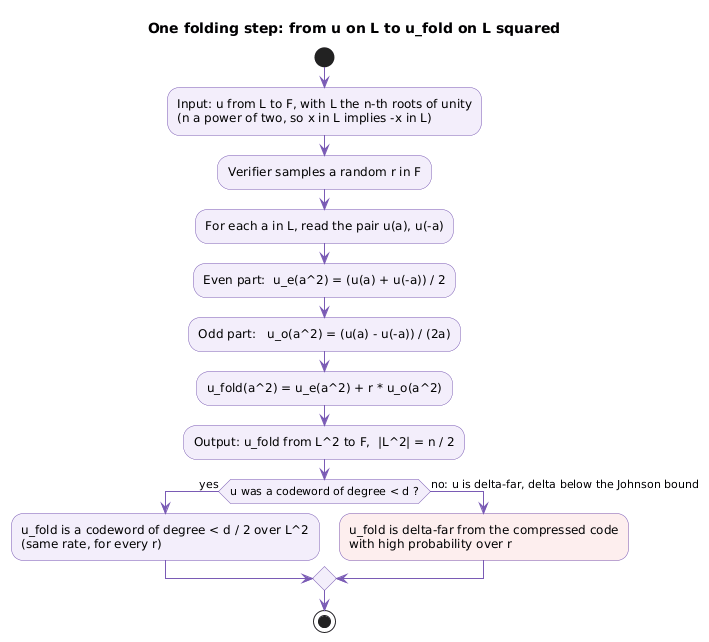

The diagram above was rendered by PlantUML. Its source (embedded in the PNG):
@startuml
title One folding step: from u on L to u_fold on L squared
skinparam shadowing false
skinparam activity {
  BackgroundColor #F3EEFB
  BorderColor #7A5BB5
  DiamondBackgroundColor #F3EEFB
  DiamondBorderColor #7A5BB5
}
skinparam ArrowColor #7A5BB5
skinparam note {
  BackgroundColor #FFFFFF
  BorderColor #7A5BB5
}

start
:Input: u from L to F, with L the n-th roots of unity
(n a power of two, so x in L implies -x in L);
:Verifier samples a random r in F;
:For each a in L, read the pair u(a), u(-a);
:Even part:  u_e(a^2) = (u(a) + u(-a)) / 2;
:Odd part:   u_o(a^2) = (u(a) - u(-a)) / (2a);
:u_fold(a^2) = u_e(a^2) + r * u_o(a^2);
:Output: u_fold from L^2 to F,  |L^2| = n / 2;
if (u was a codeword of degree < d ?) then (yes)
  :u_fold is a codeword of degree < d / 2 over L^2
  (same rate, for every r);<<#F3EEFB>>
else (no: u is delta-far, delta below the Johnson bound)
  :u_fold is delta-far from the compressed code
  with high probability over r;<<#FDEEEE>>
endif
stop
@enduml